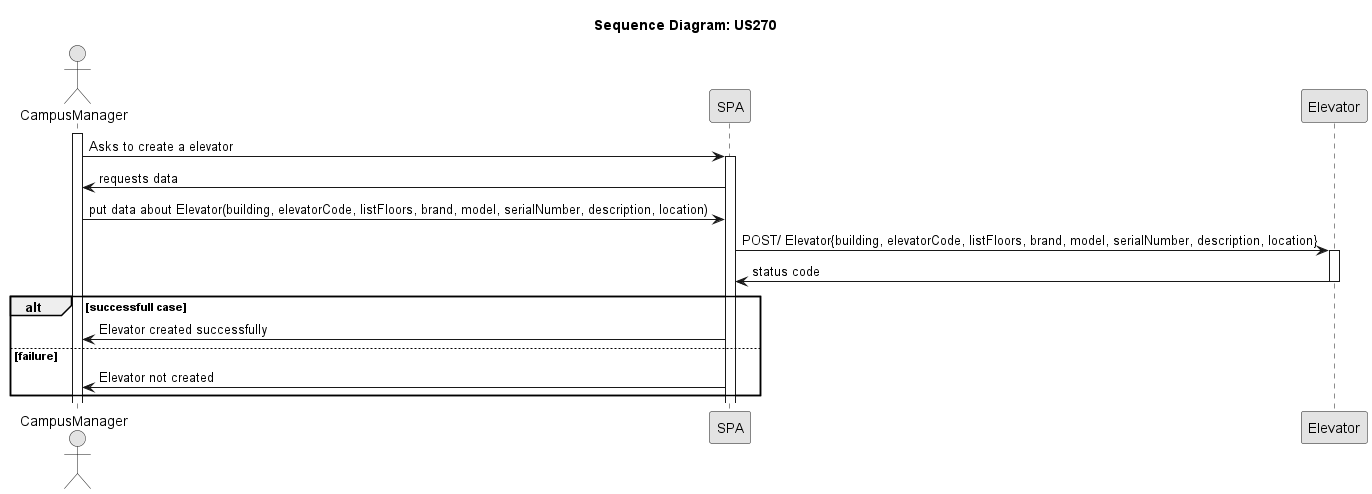

The diagram above was rendered by PlantUML. Its source (embedded in the PNG):
@startuml

skinparam Monochrome true
skinparam PackageStyle rectangle
skinparam Shadowing false

title Sequence Diagram: US270

actor "CampusManager" as CampusManager
participant "SPA" as SPA
participant "Elevator" as Elevator

activate CampusManager

CampusManager -> SPA : Asks to create a elevator
activate SPA
SPA -> CampusManager: requests data
CampusManager -> SPA: put data about Elevator(building, elevatorCode, listFloors, brand, model, serialNumber, description, location)

SPA -> Elevator: POST/ Elevator{building, elevatorCode, listFloors, brand, model, serialNumber, description, location}
activate Elevator
Elevator -> SPA: status code
deactivate

alt successfull case
SPA -> CampusManager: Elevator created successfully
else failure
SPA -> CampusManager: Elevator not created
end

@enduml